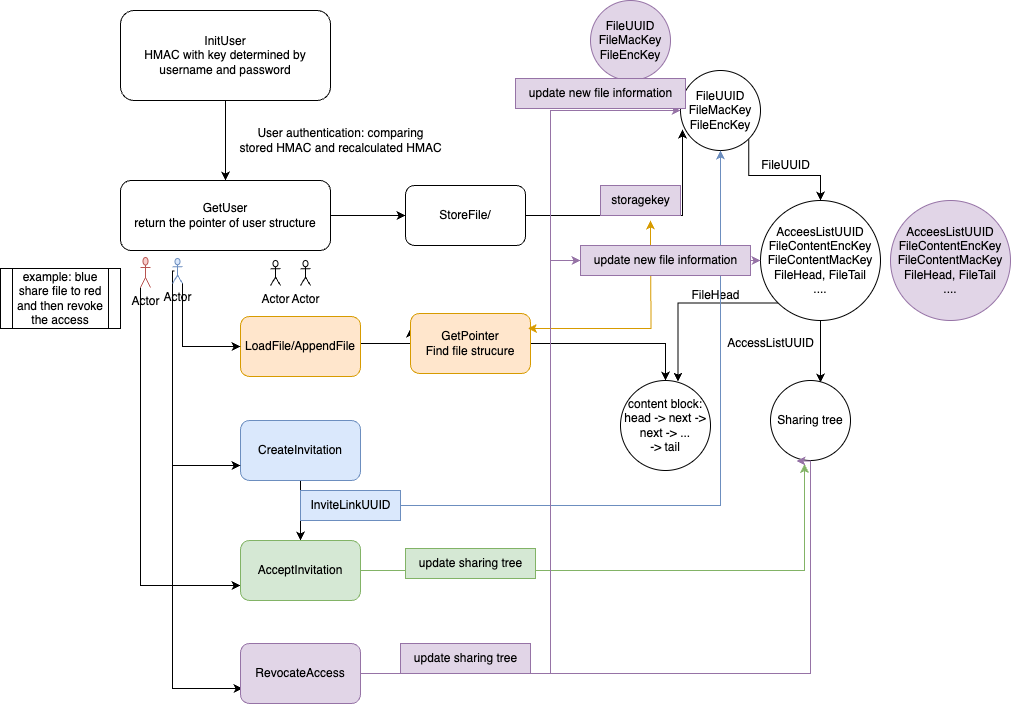

The diagram above was exported from draw.io. Its source (the exported page's mxGraphModel, read from the mxfile embedded in the PNG):
<mxGraphModel dx="1603" dy="484" grid="1" gridSize="10" guides="1" tooltips="1" connect="1" arrows="1" fold="1" page="1" pageScale="1" pageWidth="850" pageHeight="1100" math="0" shadow="0">
  <root>
    <mxCell id="0" />
    <mxCell id="1" parent="0" />
    <mxCell id="VNzMxDOce641QjbSmQ0K-5" style="edgeStyle=orthogonalEdgeStyle;rounded=0;orthogonalLoop=1;jettySize=auto;html=1;exitX=0.5;exitY=1;exitDx=0;exitDy=0;entryX=0.5;entryY=0;entryDx=0;entryDy=0;" parent="1" source="VNzMxDOce641QjbSmQ0K-1" target="VNzMxDOce641QjbSmQ0K-2" edge="1">
      <mxGeometry relative="1" as="geometry" />
    </mxCell>
    <mxCell id="VNzMxDOce641QjbSmQ0K-1" value="InitUser&lt;br&gt;HMAC with key determined by username and password" style="rounded=1;whiteSpace=wrap;html=1;" parent="1" vertex="1">
      <mxGeometry x="90" y="10" width="210" height="90" as="geometry" />
    </mxCell>
    <mxCell id="VNzMxDOce641QjbSmQ0K-7" style="edgeStyle=orthogonalEdgeStyle;rounded=0;orthogonalLoop=1;jettySize=auto;html=1;exitX=1;exitY=0.5;exitDx=0;exitDy=0;entryX=0;entryY=0.5;entryDx=0;entryDy=0;" parent="1" source="VNzMxDOce641QjbSmQ0K-2" target="VNzMxDOce641QjbSmQ0K-3" edge="1">
      <mxGeometry relative="1" as="geometry" />
    </mxCell>
    <mxCell id="VNzMxDOce641QjbSmQ0K-2" value="GetUser&lt;br&gt;return the pointer of user structure" style="rounded=1;whiteSpace=wrap;html=1;" parent="1" vertex="1">
      <mxGeometry x="90" y="180" width="210" height="70" as="geometry" />
    </mxCell>
    <mxCell id="VNzMxDOce641QjbSmQ0K-10" style="edgeStyle=orthogonalEdgeStyle;rounded=0;orthogonalLoop=1;jettySize=auto;html=1;entryX=0.025;entryY=0.738;entryDx=0;entryDy=0;entryPerimeter=0;" parent="1" source="VNzMxDOce641QjbSmQ0K-3" target="VNzMxDOce641QjbSmQ0K-9" edge="1">
      <mxGeometry relative="1" as="geometry">
        <Array as="points">
          <mxPoint x="652" y="215" />
        </Array>
      </mxGeometry>
    </mxCell>
    <mxCell id="VNzMxDOce641QjbSmQ0K-3" value="StoreFile/" style="rounded=1;whiteSpace=wrap;html=1;" parent="1" vertex="1">
      <mxGeometry x="375" y="185" width="120" height="60" as="geometry" />
    </mxCell>
    <mxCell id="VNzMxDOce641QjbSmQ0K-26" style="edgeStyle=orthogonalEdgeStyle;rounded=0;orthogonalLoop=1;jettySize=auto;html=1;exitX=1;exitY=0.25;exitDx=0;exitDy=0;entryX=0;entryY=0.25;entryDx=0;entryDy=0;" parent="1" source="VNzMxDOce641QjbSmQ0K-4" target="VNzMxDOce641QjbSmQ0K-23" edge="1">
      <mxGeometry relative="1" as="geometry">
        <Array as="points">
          <mxPoint x="330" y="343" />
          <mxPoint x="380" y="343" />
        </Array>
      </mxGeometry>
    </mxCell>
    <mxCell id="VNzMxDOce641QjbSmQ0K-4" value="LoadFile/AppendFile" style="rounded=1;whiteSpace=wrap;html=1;fillColor=#ffe6cc;strokeColor=#d79b00;" parent="1" vertex="1">
      <mxGeometry x="210" y="316" width="120" height="60" as="geometry" />
    </mxCell>
    <mxCell id="VNzMxDOce641QjbSmQ0K-6" value="User authentication: comparing &lt;br&gt;stored HMAC and recalculated HMAC" style="text;html=1;align=center;verticalAlign=middle;resizable=0;points=[];autosize=1;strokeColor=none;fillColor=none;" parent="1" vertex="1">
      <mxGeometry x="195" y="120" width="230" height="40" as="geometry" />
    </mxCell>
    <mxCell id="VNzMxDOce641QjbSmQ0K-13" style="edgeStyle=orthogonalEdgeStyle;rounded=0;orthogonalLoop=1;jettySize=auto;html=1;exitX=1;exitY=1;exitDx=0;exitDy=0;" parent="1" source="VNzMxDOce641QjbSmQ0K-9" target="VNzMxDOce641QjbSmQ0K-12" edge="1">
      <mxGeometry relative="1" as="geometry" />
    </mxCell>
    <mxCell id="VNzMxDOce641QjbSmQ0K-9" value="FileUUID&lt;br&gt;FileMacKey&lt;br&gt;FileEncKey" style="ellipse;whiteSpace=wrap;html=1;aspect=fixed;" parent="1" vertex="1">
      <mxGeometry x="650" y="70" width="80" height="80" as="geometry" />
    </mxCell>
    <mxCell id="VNzMxDOce641QjbSmQ0K-11" value="storagekey" style="text;html=1;align=center;verticalAlign=middle;resizable=0;points=[];autosize=1;strokeColor=#9673a6;fillColor=#e1d5e7;" parent="1" vertex="1">
      <mxGeometry x="570" y="185" width="80" height="30" as="geometry" />
    </mxCell>
    <mxCell id="VNzMxDOce641QjbSmQ0K-16" style="edgeStyle=orthogonalEdgeStyle;rounded=0;orthogonalLoop=1;jettySize=auto;html=1;exitX=0.5;exitY=1;exitDx=0;exitDy=0;entryX=0.625;entryY=0.025;entryDx=0;entryDy=0;entryPerimeter=0;" parent="1" source="VNzMxDOce641QjbSmQ0K-12" target="VNzMxDOce641QjbSmQ0K-15" edge="1">
      <mxGeometry relative="1" as="geometry" />
    </mxCell>
    <mxCell id="VNzMxDOce641QjbSmQ0K-21" style="edgeStyle=orthogonalEdgeStyle;rounded=0;orthogonalLoop=1;jettySize=auto;html=1;exitX=0;exitY=1;exitDx=0;exitDy=0;entryX=0.638;entryY=0.013;entryDx=0;entryDy=0;entryPerimeter=0;" parent="1" source="VNzMxDOce641QjbSmQ0K-12" target="VNzMxDOce641QjbSmQ0K-18" edge="1">
      <mxGeometry relative="1" as="geometry" />
    </mxCell>
    <mxCell id="VNzMxDOce641QjbSmQ0K-12" value="AcceesListUUID&lt;br&gt;FileContentEncKey&lt;br&gt;FileContentMacKey&lt;br&gt;FileHead, FileTail&lt;br&gt;...." style="ellipse;whiteSpace=wrap;html=1;aspect=fixed;" parent="1" vertex="1">
      <mxGeometry x="730" y="200" width="120" height="120" as="geometry" />
    </mxCell>
    <mxCell id="VNzMxDOce641QjbSmQ0K-14" value="FileUUID" style="text;html=1;align=center;verticalAlign=middle;resizable=0;points=[];autosize=1;strokeColor=none;fillColor=none;" parent="1" vertex="1">
      <mxGeometry x="720" y="150" width="70" height="30" as="geometry" />
    </mxCell>
    <mxCell id="VNzMxDOce641QjbSmQ0K-15" value="Sharing tree" style="ellipse;whiteSpace=wrap;html=1;aspect=fixed;" parent="1" vertex="1">
      <mxGeometry x="740" y="380" width="80" height="80" as="geometry" />
    </mxCell>
    <mxCell id="VNzMxDOce641QjbSmQ0K-17" value="AccessListUUID" style="text;html=1;align=center;verticalAlign=middle;resizable=0;points=[];autosize=1;strokeColor=none;fillColor=none;" parent="1" vertex="1">
      <mxGeometry x="685" y="328" width="110" height="30" as="geometry" />
    </mxCell>
    <mxCell id="VNzMxDOce641QjbSmQ0K-18" value="content block:&lt;br&gt;head -&amp;gt; next -&amp;gt; next -&amp;gt; ... &lt;br&gt;-&amp;gt; tail" style="ellipse;whiteSpace=wrap;html=1;aspect=fixed;" parent="1" vertex="1">
      <mxGeometry x="590" y="380" width="90" height="90" as="geometry" />
    </mxCell>
    <mxCell id="VNzMxDOce641QjbSmQ0K-22" value="FileHead" style="text;html=1;align=center;verticalAlign=middle;resizable=0;points=[];autosize=1;strokeColor=none;fillColor=none;" parent="1" vertex="1">
      <mxGeometry x="650" y="280" width="70" height="30" as="geometry" />
    </mxCell>
    <mxCell id="VNzMxDOce641QjbSmQ0K-24" style="edgeStyle=orthogonalEdgeStyle;rounded=0;orthogonalLoop=1;jettySize=auto;html=1;exitX=1;exitY=0.25;exitDx=0;exitDy=0;fillColor=#ffe6cc;strokeColor=#d79b00;" parent="1" source="VNzMxDOce641QjbSmQ0K-23" edge="1">
      <mxGeometry relative="1" as="geometry">
        <mxPoint x="620" y="220" as="targetPoint" />
      </mxGeometry>
    </mxCell>
    <mxCell id="VNzMxDOce641QjbSmQ0K-27" style="edgeStyle=orthogonalEdgeStyle;rounded=0;orthogonalLoop=1;jettySize=auto;html=1;exitX=1;exitY=0.5;exitDx=0;exitDy=0;" parent="1" source="VNzMxDOce641QjbSmQ0K-23" target="VNzMxDOce641QjbSmQ0K-18" edge="1">
      <mxGeometry relative="1" as="geometry" />
    </mxCell>
    <mxCell id="VNzMxDOce641QjbSmQ0K-23" value="GetPointer&lt;br&gt;Find file strucure" style="rounded=1;whiteSpace=wrap;html=1;fillColor=#ffe6cc;strokeColor=#d79b00;" parent="1" vertex="1">
      <mxGeometry x="380" y="313" width="120" height="60" as="geometry" />
    </mxCell>
    <mxCell id="VNzMxDOce641QjbSmQ0K-31" value="" style="endArrow=classic;html=1;rounded=0;fillColor=#ffe6cc;strokeColor=#d79b00;" parent="1" edge="1">
      <mxGeometry width="50" height="50" relative="1" as="geometry">
        <mxPoint x="620" y="328" as="sourcePoint" />
        <mxPoint x="497.5" y="328" as="targetPoint" />
      </mxGeometry>
    </mxCell>
    <mxCell id="VNzMxDOce641QjbSmQ0K-53" style="edgeStyle=orthogonalEdgeStyle;rounded=0;orthogonalLoop=1;jettySize=auto;html=1;exitX=0.5;exitY=1;exitDx=0;exitDy=0;entryX=0.5;entryY=0;entryDx=0;entryDy=0;" parent="1" source="VNzMxDOce641QjbSmQ0K-32" target="VNzMxDOce641QjbSmQ0K-50" edge="1">
      <mxGeometry relative="1" as="geometry" />
    </mxCell>
    <mxCell id="VNzMxDOce641QjbSmQ0K-32" value="CreateInvitation" style="rounded=1;whiteSpace=wrap;html=1;fillColor=#dae8fc;strokeColor=#6c8ebf;" parent="1" vertex="1">
      <mxGeometry x="210" y="420" width="120" height="60" as="geometry" />
    </mxCell>
    <mxCell id="VNzMxDOce641QjbSmQ0K-51" style="edgeStyle=orthogonalEdgeStyle;rounded=0;orthogonalLoop=1;jettySize=auto;html=1;exitX=0;exitY=1;exitDx=0;exitDy=0;exitPerimeter=0;entryX=0;entryY=0.75;entryDx=0;entryDy=0;" parent="1" source="VNzMxDOce641QjbSmQ0K-33" target="VNzMxDOce641QjbSmQ0K-50" edge="1">
      <mxGeometry relative="1" as="geometry" />
    </mxCell>
    <mxCell id="VNzMxDOce641QjbSmQ0K-33" value="Actor" style="shape=umlActor;verticalLabelPosition=bottom;verticalAlign=top;html=1;outlineConnect=0;fillColor=#f8cecc;strokeColor=#b85450;" parent="1" vertex="1">
      <mxGeometry x="110" y="257" width="10" height="30" as="geometry" />
    </mxCell>
    <mxCell id="VNzMxDOce641QjbSmQ0K-48" style="edgeStyle=orthogonalEdgeStyle;rounded=0;orthogonalLoop=1;jettySize=auto;html=1;exitX=1;exitY=1;exitDx=0;exitDy=0;exitPerimeter=0;entryX=0;entryY=0.5;entryDx=0;entryDy=0;" parent="1" source="VNzMxDOce641QjbSmQ0K-34" target="VNzMxDOce641QjbSmQ0K-4" edge="1">
      <mxGeometry relative="1" as="geometry" />
    </mxCell>
    <mxCell id="VNzMxDOce641QjbSmQ0K-49" style="edgeStyle=orthogonalEdgeStyle;rounded=0;orthogonalLoop=1;jettySize=auto;html=1;exitX=0;exitY=1;exitDx=0;exitDy=0;exitPerimeter=0;entryX=0;entryY=0.75;entryDx=0;entryDy=0;" parent="1" source="VNzMxDOce641QjbSmQ0K-34" target="VNzMxDOce641QjbSmQ0K-32" edge="1">
      <mxGeometry relative="1" as="geometry" />
    </mxCell>
    <mxCell id="VNzMxDOce641QjbSmQ0K-61" style="edgeStyle=orthogonalEdgeStyle;rounded=0;orthogonalLoop=1;jettySize=auto;html=1;entryX=0;entryY=0.75;entryDx=0;entryDy=0;" parent="1" edge="1">
      <mxGeometry relative="1" as="geometry">
        <mxPoint x="144" y="270.5" as="sourcePoint" />
        <mxPoint x="212" y="688" as="targetPoint" />
        <Array as="points">
          <mxPoint x="142" y="271" />
          <mxPoint x="142" y="688" />
        </Array>
      </mxGeometry>
    </mxCell>
    <mxCell id="VNzMxDOce641QjbSmQ0K-34" value="Actor" style="shape=umlActor;verticalLabelPosition=bottom;verticalAlign=top;html=1;outlineConnect=0;fillColor=#dae8fc;strokeColor=#6c8ebf;" parent="1" vertex="1">
      <mxGeometry x="142" y="258" width="10" height="25" as="geometry" />
    </mxCell>
    <mxCell id="VNzMxDOce641QjbSmQ0K-35" value="Actor" style="shape=umlActor;verticalLabelPosition=bottom;verticalAlign=top;html=1;outlineConnect=0;" parent="1" vertex="1">
      <mxGeometry x="240" y="260" width="10" height="25" as="geometry" />
    </mxCell>
    <mxCell id="VNzMxDOce641QjbSmQ0K-36" value="Actor" style="shape=umlActor;verticalLabelPosition=bottom;verticalAlign=top;html=1;outlineConnect=0;" parent="1" vertex="1">
      <mxGeometry x="270" y="260" width="10" height="25" as="geometry" />
    </mxCell>
    <mxCell id="VNzMxDOce641QjbSmQ0K-57" style="edgeStyle=orthogonalEdgeStyle;rounded=0;orthogonalLoop=1;jettySize=auto;html=1;exitX=1;exitY=0.5;exitDx=0;exitDy=0;entryX=0.425;entryY=1.044;entryDx=0;entryDy=0;entryPerimeter=0;fillColor=#d5e8d4;strokeColor=#82b366;" parent="1" source="VNzMxDOce641QjbSmQ0K-50" target="VNzMxDOce641QjbSmQ0K-15" edge="1">
      <mxGeometry relative="1" as="geometry" />
    </mxCell>
    <mxCell id="VNzMxDOce641QjbSmQ0K-50" value="AcceptInvitation" style="rounded=1;whiteSpace=wrap;html=1;fillColor=#d5e8d4;strokeColor=#82b366;" parent="1" vertex="1">
      <mxGeometry x="210" y="540" width="120" height="60" as="geometry" />
    </mxCell>
    <mxCell id="VNzMxDOce641QjbSmQ0K-56" style="edgeStyle=orthogonalEdgeStyle;rounded=0;orthogonalLoop=1;jettySize=auto;html=1;fillColor=#dae8fc;strokeColor=#6c8ebf;" parent="1" source="VNzMxDOce641QjbSmQ0K-54" target="VNzMxDOce641QjbSmQ0K-9" edge="1">
      <mxGeometry relative="1" as="geometry" />
    </mxCell>
    <mxCell id="VNzMxDOce641QjbSmQ0K-54" value="InviteLinkUUID" style="text;html=1;align=center;verticalAlign=middle;resizable=0;points=[];autosize=1;strokeColor=#6c8ebf;fillColor=#dae8fc;" parent="1" vertex="1">
      <mxGeometry x="270" y="490" width="100" height="30" as="geometry" />
    </mxCell>
    <mxCell id="VNzMxDOce641QjbSmQ0K-58" value="update sharing tree" style="text;html=1;align=center;verticalAlign=middle;resizable=0;points=[];autosize=1;strokeColor=#82b366;fillColor=#d5e8d4;" parent="1" vertex="1">
      <mxGeometry x="375" y="548" width="130" height="30" as="geometry" />
    </mxCell>
    <mxCell id="VNzMxDOce641QjbSmQ0K-64" style="edgeStyle=orthogonalEdgeStyle;rounded=0;orthogonalLoop=1;jettySize=auto;html=1;exitX=1;exitY=0.5;exitDx=0;exitDy=0;fillColor=#e1d5e7;strokeColor=#9673a6;entryX=0.325;entryY=1.006;entryDx=0;entryDy=0;entryPerimeter=0;" parent="1" source="VNzMxDOce641QjbSmQ0K-59" target="VNzMxDOce641QjbSmQ0K-15" edge="1">
      <mxGeometry relative="1" as="geometry">
        <mxPoint x="550" y="550" as="targetPoint" />
        <Array as="points">
          <mxPoint x="780" y="673" />
          <mxPoint x="780" y="461" />
        </Array>
      </mxGeometry>
    </mxCell>
    <mxCell id="VNzMxDOce641QjbSmQ0K-65" style="edgeStyle=orthogonalEdgeStyle;rounded=0;orthogonalLoop=1;jettySize=auto;html=1;exitX=1;exitY=0.25;exitDx=0;exitDy=0;entryX=0;entryY=0.5;entryDx=0;entryDy=0;fillColor=#e1d5e7;strokeColor=#9673a6;" parent="1" source="VNzMxDOce641QjbSmQ0K-59" target="VNzMxDOce641QjbSmQ0K-9" edge="1">
      <mxGeometry relative="1" as="geometry">
        <Array as="points">
          <mxPoint x="330" y="673" />
          <mxPoint x="520" y="673" />
          <mxPoint x="520" y="110" />
        </Array>
      </mxGeometry>
    </mxCell>
    <mxCell id="VNzMxDOce641QjbSmQ0K-59" value="RevocateAccess" style="rounded=1;whiteSpace=wrap;html=1;fillColor=#e1d5e7;strokeColor=#9673a6;" parent="1" vertex="1">
      <mxGeometry x="210" y="643" width="120" height="60" as="geometry" />
    </mxCell>
    <mxCell id="VNzMxDOce641QjbSmQ0K-63" value="example: blue share file to red and then revoke the access" style="shape=process;whiteSpace=wrap;html=1;backgroundOutline=1;" parent="1" vertex="1">
      <mxGeometry x="-30" y="268" width="120" height="60" as="geometry" />
    </mxCell>
    <mxCell id="VNzMxDOce641QjbSmQ0K-66" value="update sharing tree" style="text;html=1;align=center;verticalAlign=middle;resizable=0;points=[];autosize=1;strokeColor=#9673a6;fillColor=#e1d5e7;" parent="1" vertex="1">
      <mxGeometry x="370" y="643" width="130" height="30" as="geometry" />
    </mxCell>
    <mxCell id="VNzMxDOce641QjbSmQ0K-67" value="FileUUID&lt;br style=&quot;border-color: var(--border-color);&quot;&gt;FileMacKey&lt;br style=&quot;border-color: var(--border-color);&quot;&gt;FileEncKey" style="ellipse;whiteSpace=wrap;html=1;aspect=fixed;fillColor=#e1d5e7;strokeColor=#9673a6;" parent="1" vertex="1">
      <mxGeometry x="560" width="80" height="80" as="geometry" />
    </mxCell>
    <mxCell id="VNzMxDOce641QjbSmQ0K-68" value="update new file information" style="text;html=1;align=center;verticalAlign=middle;resizable=0;points=[];autosize=1;strokeColor=#9673a6;fillColor=#e1d5e7;" parent="1" vertex="1">
      <mxGeometry x="485" y="78" width="170" height="30" as="geometry" />
    </mxCell>
    <mxCell id="VNzMxDOce641QjbSmQ0K-69" value="" style="endArrow=classic;html=1;rounded=0;entryX=0;entryY=0.5;entryDx=0;entryDy=0;fillColor=#e1d5e7;strokeColor=#9673a6;" parent="1" source="VNzMxDOce641QjbSmQ0K-70" target="VNzMxDOce641QjbSmQ0K-12" edge="1">
      <mxGeometry width="50" height="50" relative="1" as="geometry">
        <mxPoint x="540" y="260" as="sourcePoint" />
        <mxPoint x="570" y="300" as="targetPoint" />
      </mxGeometry>
    </mxCell>
    <mxCell id="VNzMxDOce641QjbSmQ0K-71" value="" style="endArrow=classic;html=1;rounded=0;entryX=0;entryY=0.5;entryDx=0;entryDy=0;fillColor=#e1d5e7;strokeColor=#9673a6;" parent="1" target="VNzMxDOce641QjbSmQ0K-70" edge="1">
      <mxGeometry width="50" height="50" relative="1" as="geometry">
        <mxPoint x="520" y="260" as="sourcePoint" />
        <mxPoint x="730" y="260" as="targetPoint" />
      </mxGeometry>
    </mxCell>
    <mxCell id="VNzMxDOce641QjbSmQ0K-70" value="update new file information" style="text;html=1;align=center;verticalAlign=middle;resizable=0;points=[];autosize=1;strokeColor=#9673a6;fillColor=#e1d5e7;" parent="1" vertex="1">
      <mxGeometry x="550" y="245" width="170" height="30" as="geometry" />
    </mxCell>
    <mxCell id="VNzMxDOce641QjbSmQ0K-77" value="AcceesListUUID&lt;br&gt;FileContentEncKey&lt;br&gt;FileContentMacKey&lt;br&gt;FileHead, FileTail&lt;br&gt;...." style="ellipse;whiteSpace=wrap;html=1;aspect=fixed;fillColor=#e1d5e7;strokeColor=#9673a6;" parent="1" vertex="1">
      <mxGeometry x="860" y="200" width="120" height="120" as="geometry" />
    </mxCell>
  </root>
</mxGraphModel>